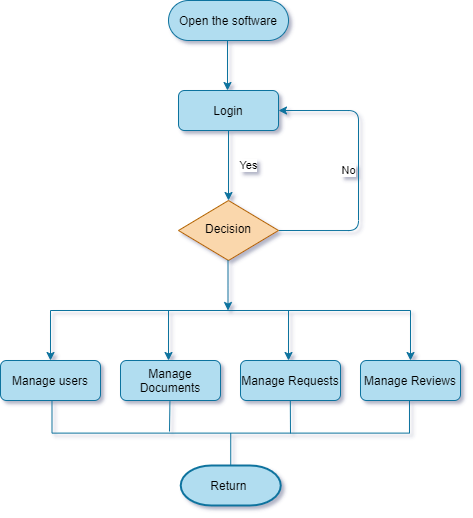

The diagram above was exported from draw.io. Its source (the exported page's mxGraphModel, read from the mxfile embedded in the PNG):
<mxGraphModel dx="920" dy="585" grid="1" gridSize="10" guides="1" tooltips="1" connect="1" arrows="1" fold="1" page="1" pageScale="1" pageWidth="827" pageHeight="1169" math="0" shadow="0">
  <root>
    <mxCell id="WIyWlLk6GJQsqaUBKTNV-0" />
    <mxCell id="WIyWlLk6GJQsqaUBKTNV-1" parent="WIyWlLk6GJQsqaUBKTNV-0" />
    <mxCell id="3a9QKPgLIRpfk-a5U2jt-23" value="" style="group" vertex="1" connectable="0" parent="WIyWlLk6GJQsqaUBKTNV-1">
      <mxGeometry x="150" y="80" width="460" height="505" as="geometry" />
    </mxCell>
    <mxCell id="3a9QKPgLIRpfk-a5U2jt-22" value="" style="group" vertex="1" connectable="0" parent="3a9QKPgLIRpfk-a5U2jt-23">
      <mxGeometry width="460" height="505" as="geometry" />
    </mxCell>
    <mxCell id="WIyWlLk6GJQsqaUBKTNV-2" value="" style="rounded=0;html=1;jettySize=auto;orthogonalLoop=1;fontSize=11;endArrow=block;endFill=0;endSize=8;strokeWidth=1;shadow=0;labelBackgroundColor=none;edgeStyle=orthogonalEdgeStyle;" parent="3a9QKPgLIRpfk-a5U2jt-22" source="3a9QKPgLIRpfk-a5U2jt-0" edge="1">
      <mxGeometry relative="1" as="geometry">
        <mxPoint x="228" y="130" as="targetPoint" />
      </mxGeometry>
    </mxCell>
    <mxCell id="WIyWlLk6GJQsqaUBKTNV-3" value="Open the software" style="rounded=1;whiteSpace=wrap;html=1;fontSize=12;glass=0;strokeWidth=1;shadow=0;fillColor=#b1ddf0;strokeColor=#10739e;arcSize=50;" parent="3a9QKPgLIRpfk-a5U2jt-22" vertex="1">
      <mxGeometry x="168" width="120" height="40" as="geometry" />
    </mxCell>
    <mxCell id="WIyWlLk6GJQsqaUBKTNV-9" value="No" style="edgeStyle=orthogonalEdgeStyle;rounded=1;html=1;jettySize=auto;orthogonalLoop=1;fontSize=11;endArrow=classic;labelBackgroundColor=#ffffff;entryX=1;entryY=0.5;entryDx=0;entryDy=0;exitX=1;exitY=0.5;exitDx=0;exitDy=0;strokeColor=#10739e;fillColor=#b1ddf0;" parent="3a9QKPgLIRpfk-a5U2jt-22" edge="1">
      <mxGeometry y="10" relative="1" as="geometry">
        <mxPoint as="offset" />
        <mxPoint x="278" y="230" as="sourcePoint" />
        <mxPoint x="278" y="110" as="targetPoint" />
        <Array as="points">
          <mxPoint x="358" y="230" />
          <mxPoint x="358" y="110" />
        </Array>
      </mxGeometry>
    </mxCell>
    <mxCell id="WIyWlLk6GJQsqaUBKTNV-10" value="Decision" style="rhombus;whiteSpace=wrap;html=1;shadow=0;fontFamily=Helvetica;fontSize=12;align=center;strokeWidth=1;spacing=6;spacingTop=-4;fillColor=#fad7ac;strokeColor=#b46504;" parent="3a9QKPgLIRpfk-a5U2jt-22" vertex="1">
      <mxGeometry x="178" y="200" width="100" height="60" as="geometry" />
    </mxCell>
    <mxCell id="3a9QKPgLIRpfk-a5U2jt-0" value="Login" style="rounded=1;whiteSpace=wrap;html=1;fillColor=#b1ddf0;strokeColor=#10739e;" vertex="1" parent="3a9QKPgLIRpfk-a5U2jt-22">
      <mxGeometry x="178" y="90" width="100" height="40" as="geometry" />
    </mxCell>
    <mxCell id="WIyWlLk6GJQsqaUBKTNV-4" value="Yes" style="rounded=1;html=1;jettySize=auto;orthogonalLoop=1;fontSize=11;endArrow=classic;labelBackgroundColor=#ffffff;edgeStyle=orthogonalEdgeStyle;exitX=0.5;exitY=1;exitDx=0;exitDy=0;strokeColor=#10739e;fillColor=#b1ddf0;" parent="3a9QKPgLIRpfk-a5U2jt-22" source="3a9QKPgLIRpfk-a5U2jt-0" target="WIyWlLk6GJQsqaUBKTNV-10" edge="1">
      <mxGeometry y="20" relative="1" as="geometry">
        <mxPoint as="offset" />
        <mxPoint x="228" y="210" as="sourcePoint" />
      </mxGeometry>
    </mxCell>
    <mxCell id="3a9QKPgLIRpfk-a5U2jt-2" value="" style="rounded=1;html=1;jettySize=auto;orthogonalLoop=1;fontSize=11;endArrow=classic;labelBackgroundColor=#ffffff;edgeStyle=orthogonalEdgeStyle;strokeColor=#10739e;fillColor=#b1ddf0;" edge="1" parent="3a9QKPgLIRpfk-a5U2jt-22">
      <mxGeometry relative="1" as="geometry">
        <mxPoint x="227" y="40" as="sourcePoint" />
        <mxPoint x="227" y="90" as="targetPoint" />
      </mxGeometry>
    </mxCell>
    <mxCell id="3a9QKPgLIRpfk-a5U2jt-5" value="" style="rounded=1;html=1;jettySize=auto;orthogonalLoop=1;fontSize=11;endArrow=classic;labelBackgroundColor=#ffffff;edgeStyle=orthogonalEdgeStyle;strokeColor=#10739e;fillColor=#b1ddf0;" edge="1" parent="3a9QKPgLIRpfk-a5U2jt-22">
      <mxGeometry relative="1" as="geometry">
        <mxPoint x="227.5" y="260" as="sourcePoint" />
        <mxPoint x="227.5" y="310" as="targetPoint" />
      </mxGeometry>
    </mxCell>
    <mxCell id="3a9QKPgLIRpfk-a5U2jt-6" value="" style="endArrow=none;html=1;fillColor=#b1ddf0;strokeColor=#10739e;" edge="1" parent="3a9QKPgLIRpfk-a5U2jt-22">
      <mxGeometry width="50" height="50" relative="1" as="geometry">
        <mxPoint x="50" y="310" as="sourcePoint" />
        <mxPoint x="410" y="310" as="targetPoint" />
      </mxGeometry>
    </mxCell>
    <mxCell id="3a9QKPgLIRpfk-a5U2jt-7" value="" style="endArrow=classic;html=1;strokeColor=#10739e;fillColor=#b1ddf0;" edge="1" parent="3a9QKPgLIRpfk-a5U2jt-22">
      <mxGeometry width="50" height="50" relative="1" as="geometry">
        <mxPoint x="50" y="310" as="sourcePoint" />
        <mxPoint x="50" y="360" as="targetPoint" />
      </mxGeometry>
    </mxCell>
    <mxCell id="3a9QKPgLIRpfk-a5U2jt-8" value="" style="endArrow=classic;html=1;strokeColor=#10739e;fillColor=#b1ddf0;" edge="1" parent="3a9QKPgLIRpfk-a5U2jt-22">
      <mxGeometry width="50" height="50" relative="1" as="geometry">
        <mxPoint x="168" y="310" as="sourcePoint" />
        <mxPoint x="168" y="360" as="targetPoint" />
      </mxGeometry>
    </mxCell>
    <mxCell id="3a9QKPgLIRpfk-a5U2jt-9" value="" style="endArrow=classic;html=1;fillColor=#b1ddf0;strokeColor=#10739e;" edge="1" parent="3a9QKPgLIRpfk-a5U2jt-22">
      <mxGeometry width="50" height="50" relative="1" as="geometry">
        <mxPoint x="288" y="310" as="sourcePoint" />
        <mxPoint x="288" y="360" as="targetPoint" />
      </mxGeometry>
    </mxCell>
    <mxCell id="3a9QKPgLIRpfk-a5U2jt-10" value="" style="endArrow=classic;html=1;strokeColor=#10739e;fillColor=#b1ddf0;" edge="1" parent="3a9QKPgLIRpfk-a5U2jt-22">
      <mxGeometry width="50" height="50" relative="1" as="geometry">
        <mxPoint x="410" y="310" as="sourcePoint" />
        <mxPoint x="410" y="360" as="targetPoint" />
      </mxGeometry>
    </mxCell>
    <mxCell id="3a9QKPgLIRpfk-a5U2jt-11" value="Manage users" style="rounded=01;whiteSpace=wrap;html=1;fillColor=#b1ddf0;strokeColor=#10739e;" vertex="1" parent="3a9QKPgLIRpfk-a5U2jt-22">
      <mxGeometry y="360" width="100" height="40" as="geometry" />
    </mxCell>
    <mxCell id="3a9QKPgLIRpfk-a5U2jt-12" value="Manage Documents" style="rounded=1;whiteSpace=wrap;html=1;strokeColor=#10739e;fillColor=#b1ddf0;" vertex="1" parent="3a9QKPgLIRpfk-a5U2jt-22">
      <mxGeometry x="120" y="360" width="100" height="40" as="geometry" />
    </mxCell>
    <mxCell id="3a9QKPgLIRpfk-a5U2jt-13" value="Manage Requests" style="rounded=1;whiteSpace=wrap;html=1;strokeColor=#10739e;fillColor=#b1ddf0;" vertex="1" parent="3a9QKPgLIRpfk-a5U2jt-22">
      <mxGeometry x="240" y="360" width="100" height="40" as="geometry" />
    </mxCell>
    <mxCell id="3a9QKPgLIRpfk-a5U2jt-14" value="Manage Reviews" style="rounded=1;whiteSpace=wrap;html=1;strokeColor=#10739e;fillColor=#b1ddf0;" vertex="1" parent="3a9QKPgLIRpfk-a5U2jt-22">
      <mxGeometry x="360" y="360" width="100" height="40" as="geometry" />
    </mxCell>
    <mxCell id="3a9QKPgLIRpfk-a5U2jt-15" value="" style="strokeWidth=1;html=1;shape=mxgraph.flowchart.annotation_2;align=left;labelPosition=right;pointerEvents=1;rotation=-90;fillColor=#b1ddf0;strokeColor=#10739e;" vertex="1" parent="3a9QKPgLIRpfk-a5U2jt-22">
      <mxGeometry x="197.62" y="253.87" width="65.25" height="357.5" as="geometry" />
    </mxCell>
    <mxCell id="3a9QKPgLIRpfk-a5U2jt-18" value="" style="endArrow=none;html=1;fillColor=#b1ddf0;strokeColor=#10739e;" edge="1" parent="3a9QKPgLIRpfk-a5U2jt-22">
      <mxGeometry width="50" height="50" relative="1" as="geometry">
        <mxPoint x="169" y="431" as="sourcePoint" />
        <mxPoint x="169.41000000000003" y="401" as="targetPoint" />
      </mxGeometry>
    </mxCell>
    <mxCell id="3a9QKPgLIRpfk-a5U2jt-20" value="" style="endArrow=none;html=1;fillColor=#b1ddf0;strokeColor=#10739e;" edge="1" parent="3a9QKPgLIRpfk-a5U2jt-22">
      <mxGeometry width="50" height="50" relative="1" as="geometry">
        <mxPoint x="290" y="433" as="sourcePoint" />
        <mxPoint x="289.8200000000003" y="400" as="targetPoint" />
      </mxGeometry>
    </mxCell>
    <mxCell id="3a9QKPgLIRpfk-a5U2jt-21" value="Return&amp;nbsp;" style="strokeWidth=2;html=1;shape=mxgraph.flowchart.terminator;whiteSpace=wrap;fillColor=#b1ddf0;strokeColor=#10739e;" vertex="1" parent="3a9QKPgLIRpfk-a5U2jt-22">
      <mxGeometry x="180.24" y="465" width="100" height="40" as="geometry" />
    </mxCell>
  </root>
</mxGraphModel>